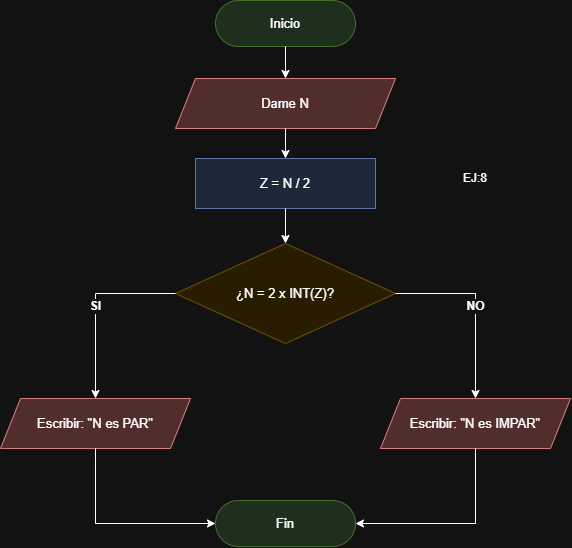

The diagram above was exported from draw.io. Its source (the exported page's mxGraphModel, read from the mxfile embedded in the PNG):
<mxGraphModel dx="1251" dy="569" grid="1" gridSize="10" guides="1" tooltips="1" connect="1" arrows="1" fold="1" page="1" pageScale="1" pageWidth="850" pageHeight="1100" math="0" shadow="0">
  <root>
    <mxCell id="0" />
    <mxCell id="1" parent="0" />
    <mxCell id="Vbob3xHQUf5fMJpJ7HH7-2" parent="1" style="rounded=1;arcSize=50;whiteSpace=wrap;html=1;fillColor=#d5e8d4;strokeColor=#82b366;fontSize=13;" value="Inicio" vertex="1">
      <mxGeometry height="46" width="140" x="230" y="17" as="geometry" />
    </mxCell>
    <mxCell id="Vbob3xHQUf5fMJpJ7HH7-3" parent="1" style="shape=parallelogram;perimeter=parallelogramPerimeter;whiteSpace=wrap;html=1;fixedSize=1;fillColor=#f8cecc;strokeColor=#b85450;fontSize=13;" value="Dame N" vertex="1">
      <mxGeometry height="50" width="220" x="190" y="95" as="geometry" />
    </mxCell>
    <mxCell id="Vbob3xHQUf5fMJpJ7HH7-4" parent="1" style="rounded=0;whiteSpace=wrap;html=1;fillColor=#dae8fc;strokeColor=#6c8ebf;fontSize=13;" value="Z = N / 2" vertex="1">
      <mxGeometry height="50" width="180" x="210" y="175" as="geometry" />
    </mxCell>
    <mxCell id="Vbob3xHQUf5fMJpJ7HH7-5" parent="1" style="rhombus;whiteSpace=wrap;html=1;fillColor=#fff2cc;strokeColor=#d6b656;fontSize=13;" value="¿N = 2 x INT(Z)?" vertex="1">
      <mxGeometry height="100" width="220" x="190" y="260" as="geometry" />
    </mxCell>
    <mxCell id="Vbob3xHQUf5fMJpJ7HH7-6" parent="1" style="shape=parallelogram;perimeter=parallelogramPerimeter;whiteSpace=wrap;html=1;fixedSize=1;fillColor=#f8cecc;strokeColor=#b85450;fontSize=13;" value="Escribir: &quot;N es PAR&quot;" vertex="1">
      <mxGeometry height="50" width="190" x="15" y="415" as="geometry" />
    </mxCell>
    <mxCell id="Vbob3xHQUf5fMJpJ7HH7-7" parent="1" style="shape=parallelogram;perimeter=parallelogramPerimeter;whiteSpace=wrap;html=1;fixedSize=1;fillColor=#f8cecc;strokeColor=#b85450;fontSize=13;" value="Escribir: &quot;N es IMPAR&quot;" vertex="1">
      <mxGeometry height="50" width="190" x="395" y="415" as="geometry" />
    </mxCell>
    <mxCell id="Vbob3xHQUf5fMJpJ7HH7-8" parent="1" style="rounded=1;arcSize=50;whiteSpace=wrap;html=1;fillColor=#d5e8d4;strokeColor=#82b366;fontSize=13;" value="Fin" vertex="1">
      <mxGeometry height="46" width="140" x="230" y="517" as="geometry" />
    </mxCell>
    <mxCell id="Vbob3xHQUf5fMJpJ7HH7-9" edge="1" parent="1" source="Vbob3xHQUf5fMJpJ7HH7-2" style="edgeStyle=orthogonalEdgeStyle;rounded=0;html=1;endArrow=classic;endFill=1;fontSize=12;fontStyle=1;" target="Vbob3xHQUf5fMJpJ7HH7-3" value="">
      <mxGeometry relative="1" as="geometry" />
    </mxCell>
    <mxCell id="Vbob3xHQUf5fMJpJ7HH7-10" edge="1" parent="1" source="Vbob3xHQUf5fMJpJ7HH7-3" style="edgeStyle=orthogonalEdgeStyle;rounded=0;html=1;endArrow=classic;endFill=1;fontSize=12;fontStyle=1;" target="Vbob3xHQUf5fMJpJ7HH7-4" value="">
      <mxGeometry relative="1" as="geometry" />
    </mxCell>
    <mxCell id="Vbob3xHQUf5fMJpJ7HH7-11" edge="1" parent="1" source="Vbob3xHQUf5fMJpJ7HH7-4" style="edgeStyle=orthogonalEdgeStyle;rounded=0;html=1;endArrow=classic;endFill=1;fontSize=12;fontStyle=1;" target="Vbob3xHQUf5fMJpJ7HH7-5" value="">
      <mxGeometry relative="1" as="geometry" />
    </mxCell>
    <mxCell id="Vbob3xHQUf5fMJpJ7HH7-12" edge="1" parent="1" source="Vbob3xHQUf5fMJpJ7HH7-5" style="edgeStyle=orthogonalEdgeStyle;rounded=0;html=1;endArrow=classic;endFill=1;fontSize=12;fontStyle=1;exitX=0;exitY=0.5;exitDx=0;exitDy=0;entryX=0.5;entryY=0;entryDx=0;entryDy=0;" target="Vbob3xHQUf5fMJpJ7HH7-6" value="SI">
      <mxGeometry relative="1" as="geometry">
        <Array as="points">
          <mxPoint x="110" y="310" />
        </Array>
      </mxGeometry>
    </mxCell>
    <mxCell id="Vbob3xHQUf5fMJpJ7HH7-13" edge="1" parent="1" source="Vbob3xHQUf5fMJpJ7HH7-5" style="edgeStyle=orthogonalEdgeStyle;rounded=0;html=1;endArrow=classic;endFill=1;fontSize=12;fontStyle=1;exitX=1;exitY=0.5;exitDx=0;exitDy=0;entryX=0.5;entryY=0;entryDx=0;entryDy=0;" target="Vbob3xHQUf5fMJpJ7HH7-7" value="NO">
      <mxGeometry relative="1" as="geometry">
        <Array as="points">
          <mxPoint x="490" y="310" />
        </Array>
      </mxGeometry>
    </mxCell>
    <mxCell id="Vbob3xHQUf5fMJpJ7HH7-14" edge="1" parent="1" source="Vbob3xHQUf5fMJpJ7HH7-6" style="edgeStyle=orthogonalEdgeStyle;rounded=0;html=1;endArrow=classic;endFill=1;fontSize=12;fontStyle=1;exitX=0.5;exitY=1;exitDx=0;exitDy=0;entryX=0;entryY=0.5;entryDx=0;entryDy=0;" target="Vbob3xHQUf5fMJpJ7HH7-8" value="">
      <mxGeometry relative="1" as="geometry">
        <Array as="points">
          <mxPoint x="110" y="540" />
        </Array>
      </mxGeometry>
    </mxCell>
    <mxCell id="Vbob3xHQUf5fMJpJ7HH7-15" edge="1" parent="1" source="Vbob3xHQUf5fMJpJ7HH7-7" style="edgeStyle=orthogonalEdgeStyle;rounded=0;html=1;endArrow=classic;endFill=1;fontSize=12;fontStyle=1;exitX=0.5;exitY=1;exitDx=0;exitDy=0;entryX=1;entryY=0.5;entryDx=0;entryDy=0;" target="Vbob3xHQUf5fMJpJ7HH7-8" value="">
      <mxGeometry relative="1" as="geometry">
        <Array as="points">
          <mxPoint x="490" y="540" />
        </Array>
      </mxGeometry>
    </mxCell>
    <mxCell id="Vbob3xHQUf5fMJpJ7HH7-16" parent="1" style="text;html=1;whiteSpace=wrap;strokeColor=none;fillColor=none;align=center;verticalAlign=middle;rounded=0;" value="EJ:8" vertex="1">
      <mxGeometry height="30" width="60" x="460" y="180" as="geometry" />
    </mxCell>
  </root>
</mxGraphModel>